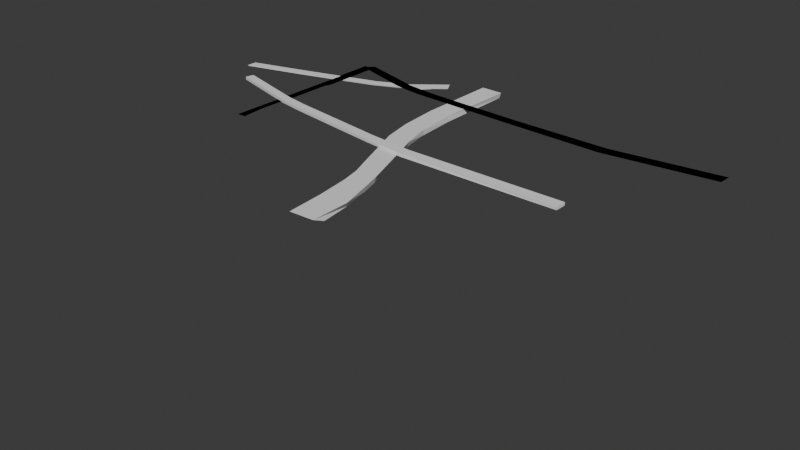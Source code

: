 # Source: roadtest.blend  (saved by Blender 5.0.118; exported with 4.5.12 LTS)
import bpy
from mathutils import Matrix  # noqa: F401  (used for matrix-valued properties, if any)

bpy.ops.wm.read_factory_settings(use_empty=True)
scene = bpy.context.scene
scene.name = 'Scene'

# ---- collections
col_collection = bpy.data.collections.new('Collection'); scene.collection.children.link(col_collection)

# ---- world
world_world = bpy.data.worlds.new('World'); scene.world = world_world
world_world.use_nodes = True; world_world.node_tree.nodes.clear()
_N = world_world.node_tree.nodes; _L = world_world.node_tree.links
n0 = _N.new('ShaderNodeOutputWorld'); n0.name = 'World Output'; n0.location = (200, 100)
n1 = _N.new('ShaderNodeBackground'); n1.name = 'Background'; n1.location = (-200, 100)
n1.inputs[0].default_value = (0.05088, 0.05088, 0.05088, 1.0)
_L.new(n1.outputs[0], n0.inputs[0])
n0.is_active_output = True
world_world.color = (0.05088, 0.05088, 0.05088)
world_world.sun_shadow_jitter_overblur = 0.0

# ---- meshes
me_mesh_010 = bpy.data.meshes.new('Mesh.010')
me_mesh_010.from_pydata([(-3.5, 0.0, 0.0), (3.5, 0.0, 0.0)], [], [])
me_mesh_010.update()
me_mesh_009 = bpy.data.meshes.new('Mesh.009')
me_mesh_009.from_pydata([(-4.5, 0.0, 0.0), (4.5, 0.0, 0.0)], [], [])
me_mesh_009.update()
me_mesh_008 = bpy.data.meshes.new('Mesh.008')
me_mesh_008.from_pydata([(-3.5, 0.0, 0.0), (3.5, 0.0, 0.0)], [], [])
me_mesh_008.update()
me_mesh_001 = bpy.data.meshes.new('Mesh.001')
me_mesh_001.from_pydata([(-1.0, 0.0, 0.0), (1.0, 0.0, 0.0)], [], [])
me_mesh_001.update()
me_mesh_007 = bpy.data.meshes.new('Mesh.007')
me_mesh_007.from_pydata([(-2.0, 0.0, 0.0), (2.0, 0.0, 0.0)], [], [])
me_mesh_007.update()
me_mesh_006 = bpy.data.meshes.new('Mesh.006')
me_mesh_006.from_pydata([(-4.0, 0.0, 0.0), (4.0, 0.0, 0.0)], [], [])
me_mesh_006.update()
me_mesh_005 = bpy.data.meshes.new('Mesh.005')
me_mesh_005.from_pydata([(-3.5, 0.0, 0.0), (3.5, 0.0, 0.0)], [], [])
me_mesh_005.update()
me_mesh_004 = bpy.data.meshes.new('Mesh.004')
me_mesh_004.from_pydata([(-4.5, 0.0, 0.0), (4.5, 0.0, 0.0)], [], [])
me_mesh_004.update()
me_mesh_003 = bpy.data.meshes.new('Mesh.003')
me_mesh_003.from_pydata([(-3.5, 0.0, 0.0), (3.5, 0.0, 0.0)], [], [])
me_mesh_003.update()
me_mesh_002 = bpy.data.meshes.new('Mesh.002')
me_mesh_002.from_pydata([(-0.8, 0.0, 0.0), (0.8, 0.0, 0.0)], [], [])
me_mesh_002.update()
me_mesh = bpy.data.meshes.new('Mesh')
me_mesh.from_pydata([(-1.1, 0.0, 0.0), (1.1, 0.0, 0.0)], [], [])
me_mesh.update()
me_002 = bpy.data.meshes.new('立方體.002')
me_002.from_pydata([(-554.9, 60.73, -5.025), (-554.8, 60.75, 3.006), (-547.5, 82.19, -3.94), (-547.5, 82.19, 3.94), (547.5, -82.19, -3.94), (547.5, -82.19, 3.94), (549.4, -53.89, -2.753), (549.4, -53.89, 5.127), (-548.1, 81.23, -459.7), (-8.201, -34.16, -3.347), (-8.201, -34.16, 4.534), (-12.88, -59.04, -4.483), (-12.83, -59.03, 3.473), (-278.3, 8.866, -3.642), (-284.3, -14.3, 3.241), (-278.3, 8.866, 4.238), (-284.4, -14.32, -4.753), (115.9, -48.64, 4.664), (110.5, -76.21, -4.363), (114.6, -50.58, -3.216), (111.8, -74.27, 3.576), (-411.6, 41.87, -3.788), (-418.2, 19.55, 3.126), (-411.6, 41.87, 4.093), (-418.3, 19.53, -4.886), (-346.3, 22.58, 4.166), (-352.7, -0.1864, -4.819), (-346.3, 22.58, -3.714), (-352.6, -0.1661, 3.184)], [(1, 8)], [(0, 1, 3, 2), (19, 17, 7, 6), (6, 7, 5, 4), (24, 22, 1, 0), (19, 6, 4, 18), (23, 3, 1, 22), (17, 10, 12, 20), (13, 9, 11, 16), (18, 20, 12, 11), (13, 15, 10, 9), (27, 25, 15, 13), (27, 13, 16, 26), (10, 15, 14, 12), (11, 12, 14, 16), (4, 5, 20, 18), (7, 17, 20, 5), (9, 19, 18, 11), (9, 10, 17, 19), (2, 21, 24, 0), (2, 3, 23, 21), (25, 23, 22, 28), (26, 28, 22, 24), (16, 14, 28, 26), (15, 25, 28, 14), (21, 27, 26, 24), (21, 23, 25, 27)])
_uv = me_002.uv_layers.new(name='UV貼圖')
_uv.uv.foreach_set('vector', [0.375, 0.0, 0.625, 0.0, 0.625, 0.25, 0.375, 0.25, 0.375, 0.4025, 0.625, 0.4025, 0.625, 0.5, 0.375, 0.5, 0.375, 0.5, 0.625, 0.5, 0.625, 0.75, 0.375, 0.75, 0.375, 0.9678, 0.625, 0.9678, 0.625, 1.0, 0.375, 1.0, 0.2775, 0.5, 0.375, 0.5, 0.375, 0.75, 0.2775, 0.75, 0.8428, 0.5, 0.875, 0.5, 0.875, 0.75, 0.8428, 0.75, 0.7225, 0.5, 0.75, 0.5, 0.75, 0.75, 0.7225, 0.75, 0.1878, 0.5, 0.25, 0.5, 0.25, 0.75, 0.1878, 0.75, 0.375, 0.8475, 0.625, 0.8475, 0.625, 0.875, 0.375, 0.875, 0.375, 0.3128, 0.625, 0.3128, 0.625, 0.375, 0.375, 0.375, 0.375, 0.2976, 0.625, 0.2976, 0.625, 0.3128, 0.375, 0.3128, 0.1726, 0.5, 0.1878, 0.5, 0.1878, 0.75, 0.1726, 0.75, 0.75, 0.5, 0.8122, 0.5, 0.8122, 0.75, 0.75, 0.75, 0.375, 0.875, 0.625, 0.875, 0.625, 0.9372, 0.375, 0.9372, 0.375, 0.75, 0.625, 0.75, 0.625, 0.8475, 0.375, 0.8475, 0.625, 0.5, 0.7225, 0.5, 0.7225, 0.75, 0.625, 0.75, 0.25, 0.5, 0.2775, 0.5, 0.2775, 0.75, 0.25, 0.75, 0.375, 0.375, 0.625, 0.375, 0.625, 0.4025, 0.375, 0.4025, 0.125, 0.5, 0.1572, 0.5, 0.1572, 0.75, 0.125, 0.75, 0.375, 0.25, 0.625, 0.25, 0.625, 0.2822, 0.375, 0.2822, 0.8274, 0.5, 0.8428, 0.5, 0.8428, 0.75, 0.8274, 0.75, 0.375, 0.9524, 0.625, 0.9524, 0.625, 0.9678, 0.375, 0.9678, 0.375, 0.9372, 0.625, 0.9372, 0.625, 0.9524, 0.375, 0.9524, 0.8122, 0.5, 0.8274, 0.5, 0.8274, 0.75, 0.8122, 0.75, 0.1572, 0.5, 0.1726, 0.5, 0.1726, 0.75, 0.1572, 0.75, 0.375, 0.2822, 0.625, 0.2822, 0.625, 0.2976, 0.375, 0.2976])
me_002.update()
me_005 = bpy.data.meshes.new('立方體.005')
me_005.from_pydata([(-98.63, -417.9, -7.486), (-98.63, -417.9, 7.486), (32.44, 453.7, -7.486), (28.42, 415.7, 7.486), (-38.24, -416.5, -7.143), (-41.79, -414.6, 7.486), (98.63, 451.4, -7.486), (98.63, 417.9, 7.486), (-75.23, 2.235, -7.486), (-74.11, 5.578, 7.486), (-13.83, 1.276, -7.316), (-18.39, 4.464, 7.486), (12.5, 261.2, 7.486), (72.67, 255.7, -7.419), (13.02, 259.9, -7.486), (69.51, 256.7, 7.486), (-100.5, -189.4, -7.486), (-42.5, -194.5, 7.486), (-98.73, -195.4, 7.486), (-43.97, -189.3, -7.237), (-85.58, -88.04, 7.486), (-34.83, -78.97, -7.279), (-91.62, -80.07, -7.486), (-35.04, -80.46, 7.486), (28.11, 340.2, 7.486), (97.4, 345.7, -7.452), (25.15, 352.5, -7.486), (88.15, 335.7, 7.486), (-20.03, 151.8, -7.486), (28.34, 151.0, 7.486), (-17.61, 152.2, 7.486), (37.65, 147.9, -7.375), (1.084, 210.0, 7.486), (57.78, 205.3, -7.399), (1.807, 209.2, -7.486), (54.87, 206.2, 7.486)], [], [(26, 24, 3, 2), (2, 3, 7, 6), (19, 17, 5, 4), (4, 5, 1, 0), (16, 19, 4, 0), (17, 18, 1, 5), (29, 30, 9, 11), (28, 31, 10, 8), (31, 29, 11, 10), (22, 20, 9, 8), (25, 27, 15, 13), (26, 25, 13, 14), (27, 24, 12, 15), (34, 32, 12, 14), (0, 1, 18, 16), (23, 20, 18, 17), (22, 21, 19, 16), (21, 23, 17, 19), (10, 11, 23, 21), (8, 10, 21, 22), (11, 9, 20, 23), (16, 18, 20, 22), (7, 3, 24, 27), (2, 6, 25, 26), (6, 7, 27, 25), (14, 12, 24, 26), (8, 9, 30, 28), (33, 35, 29, 31), (34, 33, 31, 28), (35, 32, 30, 29), (15, 12, 32, 35), (14, 13, 33, 34), (13, 15, 35, 33), (28, 30, 32, 34)])
_uv = me_005.uv_layers.new(name='UV貼圖')
_uv.uv.foreach_set('vector', [0.375, 0.2251, 0.625, 0.2251, 0.625, 0.25, 0.375, 0.25, 0.375, 0.25, 0.625, 0.25, 0.625, 0.5, 0.375, 0.5, 0.375, 0.682, 0.625, 0.682, 0.625, 0.75, 0.375, 0.75, 0.375, 0.75, 0.625, 0.75, 0.625, 1.0, 0.375, 1.0, 0.125, 0.682, 0.375, 0.682, 0.375, 0.75, 0.125, 0.75, 0.625, 0.682, 0.875, 0.682, 0.875, 0.75, 0.625, 0.75, 0.625, 0.5809, 0.875, 0.5809, 0.875, 0.6243, 0.625, 0.6243, 0.125, 0.5809, 0.375, 0.5809, 0.375, 0.6243, 0.125, 0.6243, 0.375, 0.5809, 0.625, 0.5809, 0.625, 0.6243, 0.375, 0.6243, 0.375, 0.09881, 0.625, 0.09881, 0.625, 0.1257, 0.375, 0.1257, 0.375, 0.5249, 0.625, 0.5249, 0.625, 0.5493, 0.375, 0.5493, 0.125, 0.5249, 0.375, 0.5249, 0.375, 0.5493, 0.125, 0.5493, 0.625, 0.5249, 0.875, 0.5249, 0.875, 0.5493, 0.625, 0.5493, 0.375, 0.186, 0.625, 0.186, 0.625, 0.2007, 0.375, 0.2007, 0.375, 0.0, 0.625, 0.0, 0.625, 0.06801, 0.375, 0.06801, 0.625, 0.6512, 0.875, 0.6512, 0.875, 0.682, 0.625, 0.682, 0.125, 0.6512, 0.375, 0.6512, 0.375, 0.682, 0.125, 0.682, 0.375, 0.6512, 0.625, 0.6512, 0.625, 0.682, 0.375, 0.682, 0.375, 0.6243, 0.625, 0.6243, 0.625, 0.6512, 0.375, 0.6512, 0.125, 0.6243, 0.375, 0.6243, 0.375, 0.6512, 0.125, 0.6512, 0.625, 0.6243, 0.875, 0.6243, 0.875, 0.6512, 0.625, 0.6512, 0.375, 0.06801, 0.625, 0.06801, 0.625, 0.09881, 0.375, 0.09881, 0.625, 0.5, 0.875, 0.5, 0.875, 0.5249, 0.625, 0.5249, 0.125, 0.5, 0.375, 0.5, 0.375, 0.5249, 0.125, 0.5249, 0.375, 0.5, 0.625, 0.5, 0.625, 0.5249, 0.375, 0.5249, 0.375, 0.2007, 0.625, 0.2007, 0.625, 0.2251, 0.375, 0.2251, 0.375, 0.1257, 0.625, 0.1257, 0.625, 0.1691, 0.375, 0.1691, 0.375, 0.564, 0.625, 0.564, 0.625, 0.5809, 0.375, 0.5809, 0.125, 0.564, 0.375, 0.564, 0.375, 0.5809, 0.125, 0.5809, 0.625, 0.564, 0.875, 0.564, 0.875, 0.5809, 0.625, 0.5809, 0.625, 0.5493, 0.875, 0.5493, 0.875, 0.564, 0.625, 0.564, 0.125, 0.5493, 0.375, 0.5493, 0.375, 0.564, 0.125, 0.564, 0.375, 0.5493, 0.625, 0.5493, 0.625, 0.564, 0.375, 0.564, 0.375, 0.1691, 0.625, 0.1691, 0.625, 0.186, 0.375, 0.186])
me_005.update()
me_006 = bpy.data.meshes.new('立方體.006')
me_006.from_pydata([(-562.3, 36.87, 0.0), (-563.7, 36.78, 0.0), (-542.3, 56.84, 0.0), (-541.0, 59.51, 0.0), (560.5, -36.99, 0.0), (561.1, -35.05, 0.0), (563.7, -2.505, 0.0), (563.3, -4.152, 0.0), (-0.02606, -24.59, 0.0), (-0.2925, -24.53, 0.0), (-11.04, -53.42, 0.0), (-11.15, -53.5, 0.0), (270.3, -33.97, 0.0), (264.6, -67.64, 0.0), (270.1, -33.74, 0.0), (264.8, -67.43, 0.0), (-284.2, -7.228, 0.0), (-299.8, -34.41, 0.0), (-284.3, -7.568, 0.0), (-301.1, -35.4, 0.0), (-366.4, 5.34, 0.0), (-388.8, -21.03, 0.0), (-367.1, 4.858, 0.0), (-389.2, -20.92, 0.0), (-326.5, -1.231, 0.0), (-344.2, -29.51, 0.0), (-326.1, -0.8183, 0.0), (-344.1, -29.54, 0.0)], [], [(0, 1, 3, 2), (14, 12, 7, 6), (6, 7, 5, 4), (23, 21, 1, 0), (14, 6, 4, 13), (22, 3, 1, 21), (12, 9, 11, 15), (16, 8, 10, 19), (13, 15, 11, 10), (16, 18, 9, 8), (4, 5, 15, 13), (7, 12, 15, 5), (8, 14, 13, 10), (8, 9, 12, 14), (26, 24, 18, 16), (26, 16, 19, 25), (9, 18, 17, 11), (10, 11, 17, 19), (2, 20, 23, 0), (2, 3, 22, 20), (24, 22, 21, 27), (25, 27, 21, 23), (19, 17, 27, 25), (18, 24, 27, 17), (20, 26, 25, 23), (20, 22, 24, 26)])
_uv = me_006.uv_layers.new(name='UV貼圖')
_uv.uv.foreach_set('vector', [0.375, 0.0, 0.625, 0.0, 0.625, 0.25, 0.375, 0.25, 0.375, 0.4351, 0.6256, 0.4351, 0.625, 0.5, 0.375, 0.5, 0.375, 0.5, 0.625, 0.5, 0.625, 0.75, 0.375, 0.75, 0.2782, 0.9579, 0.6245, 0.9578, 0.625, 1.0, 0.375, 1.0, 0.3101, 0.5, 0.375, 0.5, 0.375, 0.75, 0.3101, 0.75, 0.8329, 0.4992, 0.875, 0.5, 0.875, 0.75, 0.8328, 0.7499, 0.6899, 0.5002, 0.7508, 0.5003, 0.7509, 0.7497, 0.69, 0.7477, 0.1874, 0.5, 0.2492, 0.5, 0.2492, 0.75, 0.1874, 0.75, 0.375, 0.8149, 0.633, 0.8149, 0.625, 0.8758, 0.375, 0.8758, 0.375, 0.3124, 0.625, 0.3124, 0.625, 0.3742, 0.375, 0.3742, 0.375, 0.75, 0.625, 0.75, 0.633, 0.8149, 0.375, 0.8149, 0.625, 0.5, 0.6899, 0.5002, 0.69, 0.7477, 0.625, 0.75, 0.2492, 0.5, 0.3101, 0.5, 0.3101, 0.75, 0.2492, 0.75, 0.375, 0.3742, 0.625, 0.3742, 0.6256, 0.4351, 0.375, 0.4351, 0.3741, 0.3021, 0.625, 0.3021, 0.625, 0.3124, 0.375, 0.3124, 0.1771, 0.5001, 0.1874, 0.5, 0.1874, 0.75, 0.1772, 0.753, 0.7508, 0.5003, 0.8126, 0.5001, 0.8126, 0.7499, 0.7509, 0.7497, 0.375, 0.8758, 0.625, 0.8758, 0.6243, 0.9376, 0.375, 0.9376, 0.125, 0.5, 0.1672, 0.5, 0.1674, 0.7559, 0.125, 0.75, 0.375, 0.25, 0.625, 0.25, 0.625, 0.2922, 0.375, 0.2922, 0.8229, 0.4997, 0.8329, 0.4992, 0.8328, 0.7499, 0.8229, 0.7499, 0.3271, 0.9479, 0.6244, 0.9479, 0.6245, 0.9578, 0.2782, 0.9579, 0.375, 0.9376, 0.6243, 0.9376, 0.6244, 0.9479, 0.3271, 0.9479, 0.8126, 0.5001, 0.8229, 0.4997, 0.8229, 0.7499, 0.8126, 0.7499, 0.1672, 0.5, 0.1771, 0.5001, 0.1772, 0.753, 0.1674, 0.7559, 0.375, 0.2922, 0.625, 0.2922, 0.625, 0.3021, 0.3741, 0.3021])
me_006.update()
me_007 = bpy.data.meshes.new('立方體.007')
me_007.from_pydata([(-17.85, -242.8, 0.0), (-17.78, -242.3, 0.0), (-15.09, 244.6, 0.0), (-15.09, 244.6, 0.0), (5.502, -242.0, 0.0), (6.02, -241.5, 0.0), (15.09, 244.6, 0.0), (15.09, 244.6, 0.0), (-12.1, 133.2, 0.0), (-11.32, 132.7, 0.0), (15.09, 115.1, 0.0), (15.09, 115.1, 0.0), (-15.35, 149.0, 0.0), (15.09, 130.3, 0.0), (-15.14, 148.5, 0.0), (15.09, 130.3, 0.0), (-12.75, 86.43, 0.0), (14.35, 70.34, 0.0), (-12.13, 86.04, 0.0), (15.09, 70.34, 0.0), (-13.3, 47.25, 0.0), (8.462, 51.06, 0.0), (-12.8, 46.91, 0.0), (8.373, 51.1, 0.0), (-15.31, -97.53, 0.0), (6.593, -99.33, 0.0), (-15.29, -97.7, 0.0), (6.806, -98.96, 0.0), (-15.57, -116.0, 0.0), (2.754, -117.4, 0.0), (-15.61, -116.2, 0.0), (2.681, -117.3, 0.0), (-16.67, -177.1, 0.0), (0.6997, -177.2, 0.0), (-16.65, -177.0, 0.0), (1.189, -178.2, 0.0)], [], [(14, 12, 3, 2), (2, 3, 7, 6), (35, 33, 5, 4), (4, 5, 1, 0), (32, 35, 4, 0), (33, 34, 1, 5), (15, 12, 9, 11), (14, 13, 10, 8), (13, 15, 11, 10), (16, 18, 9, 8), (6, 7, 15, 13), (2, 6, 13, 14), (7, 3, 12, 15), (8, 9, 12, 14), (20, 22, 18, 16), (11, 9, 18, 17), (8, 10, 19, 16), (10, 11, 17, 19), (24, 26, 22, 20), (17, 18, 22, 21), (16, 19, 23, 20), (19, 17, 21, 23), (28, 30, 26, 24), (21, 22, 26, 25), (20, 23, 27, 24), (23, 21, 25, 27), (32, 34, 30, 28), (25, 26, 30, 29), (24, 27, 31, 28), (27, 25, 29, 31), (0, 1, 34, 32), (29, 30, 34, 33), (28, 31, 35, 32), (31, 29, 33, 35)])
_uv = me_007.uv_layers.new(name='UV貼圖')
_uv.uv.foreach_set('vector', [0.2458, 0.1916, 0.5932, 0.1916, 0.625, 0.25, 0.375, 0.25, 0.375, 0.25, 0.625, 0.25, 0.625, 0.5, 0.375, 0.5, -1020.0, 7.755, -1020.0, 7.755, 0.375, 0.75, 0.375, 0.75, 0.375, 0.75, 0.625, 0.75, 0.625, 1.0, 0.375, 1.0, 0.1266, 0.7176, 0.3679, 0.7181, 0.375, 0.75, 0.125, 0.75, 0.6254, 0.718, 0.8691, 0.718, 0.875, 0.75, 0.625, 0.75, 0.625, 0.5584, 0.875, 0.5584, 0.875, 0.5662, 0.625, 0.5662, 0.1294, 0.5568, 0.375, 0.5584, 0.375, 0.5662, 0.125, 0.5662, 0.6294, 0.5597, 0.625, 0.5584, 0.625, 0.5662, 0.625, 0.5662, 0.375, 0.161, 0.5935, 0.161, 0.589, 0.1838, 0.375, 0.1838, 0.625, 0.5, 0.625, 0.5, 0.625, 0.5584, 0.6294, 0.5597, 0.125, 0.5, 0.375, 0.5, 0.375, 0.5584, 0.1294, 0.5568, 0.625, 0.5, 0.875, 0.5, 0.875, 0.5584, 0.625, 0.5584, 0.375, 0.1838, 0.589, 0.1838, 0.5932, 0.1916, 0.2458, 0.1916, 0.375, 0.1418, 0.5972, 0.1418, 0.5935, 0.161, 0.375, 0.161, 0.625, 0.5662, 0.875, 0.5662, 0.875, 0.589, 0.625, 0.589, 0.125, 0.5662, 0.375, 0.5662, 0.375, 0.589, 0.1293, 0.5882, 0.625, 0.5662, 0.625, 0.5662, 0.625, 0.589, 0.625, 0.589, 0.375, 0.07089, 0.6111, 0.07089, 0.5972, 0.1418, 0.375, 0.1418, 0.625, 0.589, 0.875, 0.589, 0.875, 0.6082, 0.625, 0.6082, 0.1293, 0.5882, 0.375, 0.589, 0.3699, 0.6093, 0.1322, 0.6068, -5127.0, 35.95, -5127.0, 35.95, -4516.0, 31.75, -4516.0, 31.75, 0.375, 0.06183, 0.5472, 0.06181, 0.6111, 0.07089, 0.375, 0.07089, 0.625, 0.6082, 0.875, 0.6082, 0.875, 0.6791, 0.625, 0.6791, 0.1322, 0.6068, 0.3699, 0.6093, 0.3725, 0.6796, 0.1286, 0.6784, -4516.0, 31.75, -4516.0, 31.75, -2258.0, 16.25, -2258.0, 16.25, 0.3956, 0.03203, 0.5847, 0.03202, 0.5472, 0.06181, 0.375, 0.06183, 0.625, 0.6791, 0.875, 0.6791, 0.8635, 0.6882, 0.625, 0.6882, 0.1286, 0.6784, 0.3725, 0.6796, 0.3613, 0.6884, 0.1281, 0.6875, -2258.0, 16.25, -2258.0, 16.25, -1969.0, 14.27, -1969.0, 14.27, 0.375, 0.0, 0.625, 0.0, 0.5847, 0.03202, 0.3956, 0.03203, 0.625, 0.6882, 0.8635, 0.6882, 0.8691, 0.718, 0.6254, 0.718, 0.1281, 0.6875, 0.3613, 0.6884, 0.3679, 0.7181, 0.1266, 0.7176, -1969.0, 14.27, -1969.0, 14.27, -1020.0, 7.755, -1020.0, 7.755])
me_007.update()
me_003 = bpy.data.meshes.new('立方體.003')
me_003.from_pydata([(-285.1, -13.22, -0.912), (-285.1, -13.22, 0.912), (-285.1, 15.46, -0.912), (-283.3, 15.01, 0.912), (257.3, -223.5, -0.9121), (256.7, -222.2, 0.912), (273.7, -193.0, -0.9121), (270.1, -196.8, 0.912), (92.89, -88.79, -0.9121), (92.67, -89.43, 0.912), (85.55, -116.7, -0.9121), (86.02, -117.2, 0.912), (-117.4, -29.28, -0.9121), (-120.0, -57.13, 0.912), (-116.6, -29.28, 0.912), (-119.6, -57.5, -0.9121), (179.8, -126.2, 0.912), (168.3, -154.2, -0.9121), (180.3, -124.3, -0.9121), (172.2, -152.6, 0.912), (216.9, -148.6, 0.912), (203.5, -181.0, -0.9121), (217.6, -149.6, -0.9121), (204.5, -181.9, 0.912), (200.6, -135.6, -0.9121), (187.2, -168.0, 0.912), (199.6, -139.0, 0.912), (186.6, -167.4, -0.9121)], [], [(0, 1, 3, 2), (22, 20, 7, 6), (6, 7, 5, 4), (15, 13, 1, 0), (22, 6, 4, 21), (14, 3, 1, 13), (16, 9, 11, 19), (12, 8, 10, 15), (17, 19, 11, 10), (12, 14, 9, 8), (2, 3, 14, 12), (2, 12, 15, 0), (9, 14, 13, 11), (10, 11, 13, 15), (27, 25, 19, 17), (26, 16, 19, 25), (8, 18, 17, 10), (8, 9, 16, 18), (7, 20, 23, 5), (4, 5, 23, 21), (24, 22, 21, 27), (24, 26, 20, 22), (18, 16, 26, 24), (18, 24, 27, 17), (20, 26, 25, 23), (21, 23, 25, 27)])
_uv = me_003.uv_layers.new(name='UV貼圖')
_uv.uv.foreach_set('vector', [0.375, 0.0, 0.625, 0.0, 0.625, 0.25, 0.375, 0.25, 0.375, 0.4734, 0.6252, 0.4735, 0.625, 0.5, 0.375, 0.5, 0.375, 0.5, 0.625, 0.5, 0.625, 0.75, 0.375, 0.75, 0.375, 0.9266, 0.6256, 0.9266, 0.625, 1.0, 0.375, 1.0, 0.3484, 0.5, 0.375, 0.5, 0.375, 0.75, 0.3484, 0.75, 0.8016, 0.5, 0.875, 0.5, 0.875, 0.75, 0.8016, 0.75, 0.6689, 0.5, 0.7082, 0.5, 0.7082, 0.75, 0.6689, 0.75, 0.1984, 0.5, 0.2918, 0.5, 0.2918, 0.75, 0.1984, 0.75, 0.375, 0.7939, 0.6261, 0.7939, 0.6264, 0.8333, 0.375, 0.8332, 0.375, 0.3234, 0.625, 0.3234, 0.625, 0.4168, 0.375, 0.4168, 0.375, 0.25, 0.625, 0.25, 0.625, 0.3234, 0.375, 0.3234, 0.125, 0.5, 0.1984, 0.5, 0.1984, 0.75, 0.125, 0.75, 0.7082, 0.5, 0.8016, 0.5, 0.8016, 0.75, 0.7082, 0.75, 0.375, 0.8332, 0.6264, 0.8333, 0.6256, 0.9266, 0.375, 0.9266, 0.375, 0.7855, 0.6259, 0.7855, 0.6261, 0.7939, 0.375, 0.7939, 0.6605, 0.5, 0.6689, 0.5, 0.6689, 0.75, 0.6605, 0.75, 0.2918, 0.5, 0.3311, 0.5, 0.3311, 0.75, 0.2918, 0.75, 0.375, 0.4168, 0.625, 0.4168, 0.625, 0.4561, 0.375, 0.4561, 0.625, 0.5, 0.6516, 0.5, 0.6516, 0.75, 0.625, 0.75, 0.375, 0.75, 0.625, 0.75, 0.6257, 0.7766, 0.375, 0.7766, 0.3395, 0.5, 0.3484, 0.5, 0.3484, 0.75, 0.3395, 0.75, 0.375, 0.4645, 0.6251, 0.4645, 0.6252, 0.4735, 0.375, 0.4734, 0.375, 0.4561, 0.625, 0.4561, 0.6251, 0.4645, 0.375, 0.4645, 0.3311, 0.5, 0.3395, 0.5, 0.3395, 0.75, 0.3311, 0.75, 0.6516, 0.5, 0.6605, 0.5, 0.6605, 0.75, 0.6516, 0.75, 0.375, 0.7766, 0.6257, 0.7766, 0.6259, 0.7855, 0.375, 0.7855])
me_003.update()

# ---- objects
ob_profile_roads_unclassified = bpy.data.objects.new('profile_roads_unclassified', me_mesh_010)
ob_profile_roads_trunk = bpy.data.objects.new('profile_roads_trunk', me_mesh_009)
ob_profile_roads_tertiary = bpy.data.objects.new('profile_roads_tertiary', me_mesh_008)
ob_profile_paths_footway = bpy.data.objects.new('profile_paths_footway', me_mesh_001)
ob_profile_roads_service = bpy.data.objects.new('profile_roads_service', me_mesh_007)
ob_profile_roads_secondary = bpy.data.objects.new('profile_roads_secondary', me_mesh_006)
ob_profile_roads_residential = bpy.data.objects.new('profile_roads_residential', me_mesh_005)
ob_profile_roads_primary = bpy.data.objects.new('profile_roads_primary', me_mesh_004)
ob_profile_roads_pedestrian = bpy.data.objects.new('profile_roads_pedestrian', me_mesh_003)
ob_profile_paths_steps = bpy.data.objects.new('profile_paths_steps', me_mesh_002)
ob_profile_paths_cycleway = bpy.data.objects.new('profile_paths_cycleway', me_mesh)
ob_x = bpy.data.objects.new('立方體', me_002)
ob_001 = bpy.data.objects.new('立方體.001', me_005)
ob_002 = bpy.data.objects.new('立方體.002', me_006)
ob_003 = bpy.data.objects.new('立方體.003', me_007)
ob_004 = bpy.data.objects.new('立方體.004', me_003)

# ---- transforms, parenting, visibility, modifiers, constraints
ob_profile_roads_unclassified.location = (0.0, 8.806, -2.274e-15)
ob_profile_roads_unclassified.rotation_euler = (-1.629e-07, 0.0, 0.0)
ob_profile_roads_unclassified.hide_viewport = True
ob_profile_roads_trunk.location = (0.0, 14.5, -2.274e-15)
ob_profile_roads_trunk.rotation_euler = (-1.629e-07, 0.0, 0.0)
ob_profile_roads_trunk.hide_viewport = True
ob_profile_roads_tertiary.location = (0.0, 10.41, -2.274e-15)
ob_profile_roads_tertiary.rotation_euler = (-1.629e-07, 0.0, 0.0)
ob_profile_roads_tertiary.hide_viewport = True
ob_profile_paths_footway.location = (0.0, 4.489, -1.137e-15)
ob_profile_paths_footway.rotation_euler = (-1.629e-07, 0.0, 0.0)
ob_profile_paths_footway.hide_viewport = True
ob_profile_roads_service.location = (0.0, 3.568, -5.684e-16)
ob_profile_roads_service.rotation_euler = (-1.629e-07, 0.0, 0.0)
ob_profile_roads_service.hide_viewport = True
ob_profile_roads_secondary.location = (0.0, 11.94, -2.274e-15)
ob_profile_roads_secondary.rotation_euler = (-1.629e-07, 0.0, 0.0)
ob_profile_roads_secondary.hide_viewport = True
ob_profile_roads_residential.location = (0.0, 6.971, -1.137e-15)
ob_profile_roads_residential.rotation_euler = (-1.629e-07, 0.0, 0.0)
ob_profile_roads_residential.hide_viewport = True
ob_profile_roads_primary.location = (0.0, 13.24, -2.274e-15)
ob_profile_roads_primary.rotation_euler = (-1.629e-07, 0.0, 0.0)
ob_profile_roads_primary.hide_viewport = True
ob_profile_roads_pedestrian.location = (0.0, 2.479, -2.842e-16)
ob_profile_roads_pedestrian.rotation_euler = (-1.629e-07, 0.0, 0.0)
ob_profile_roads_pedestrian.hide_viewport = True
ob_profile_paths_steps.location = (0.0, 0.9678, -1.421e-16)
ob_profile_paths_steps.rotation_euler = (-1.629e-07, 0.0, 0.0)
ob_profile_paths_steps.hide_viewport = True
ob_profile_paths_cycleway.location = (0.0, 0.2684, -3.553e-17)
ob_profile_paths_cycleway.rotation_euler = (-1.629e-07, 0.0, 0.0)
ob_profile_paths_cycleway.hide_viewport = True
ob_x.location = (137.8, -126.3, 3.94)
ob_001.location = (224.3, -119.4, -7.486)
ob_001.rotation_euler = (-3.142, -0.0, 0.0)
ob_002.location = (328.7, 181.7, 0.0)
ob_003.location = (-221.8, -17.29, 0.0)
ob_004.location = (-215.0, 35.61, -0.912)
ob_004.rotation_euler = (-3.142, -0.0, 0.0)

# ---- collection membership
col_collection.objects.link(ob_profile_roads_unclassified)
col_collection.objects.link(ob_profile_roads_trunk)
col_collection.objects.link(ob_profile_roads_tertiary)
col_collection.objects.link(ob_profile_paths_footway)
col_collection.objects.link(ob_profile_roads_service)
col_collection.objects.link(ob_profile_roads_secondary)
col_collection.objects.link(ob_profile_roads_residential)
col_collection.objects.link(ob_profile_roads_primary)
col_collection.objects.link(ob_profile_roads_pedestrian)
col_collection.objects.link(ob_profile_paths_steps)
col_collection.objects.link(ob_profile_paths_cycleway)
col_collection.objects.link(ob_x)
col_collection.objects.link(ob_001)
col_collection.objects.link(ob_002)
col_collection.objects.link(ob_003)
col_collection.objects.link(ob_004)

# ---- scene / render settings (as saved in the file)
scene.frame_start = 1; scene.frame_end = 250; scene.frame_set(1)
scene.render.engine = 'BLENDER_EEVEE_NEXT'
scene.render.bake_bias = 0.0
scene.render.bake_samples = 0
scene.cycles.sampling_pattern = 'TABULATED_SOBOL'
scene.eevee.use_volume_custom_range = False
bpy.context.view_layer.update()

# ---- added for rendering (the .blend has no active camera and no usable light): camera, sun
cam_auto = bpy.data.cameras.new('AutoCamera')
cam_auto.lens = 50.0
cam_auto.sensor_width = 36.0
cam_auto.clip_end = 27722.1
ob_auto_camera = bpy.data.objects.new('AutoCamera', cam_auto)
scene.collection.objects.link(ob_auto_camera)
ob_auto_camera.location = (1775.73, -2032.87, 1040.36)
ob_auto_camera.rotation_euler = (1.09748, -7.21219e-08, 0.694738)
scene.camera = ob_auto_camera
light_auto_sun = bpy.data.lights.new('AutoSun', 'SUN')
light_auto_sun.energy = 3.0
light_auto_sun.angle = 0.0523599
ob_auto_sun = bpy.data.objects.new('AutoSun', light_auto_sun)
scene.collection.objects.link(ob_auto_sun)
ob_auto_sun.rotation_euler = (0.872665, 0.174533, 0.523599)
bpy.context.view_layer.update()
